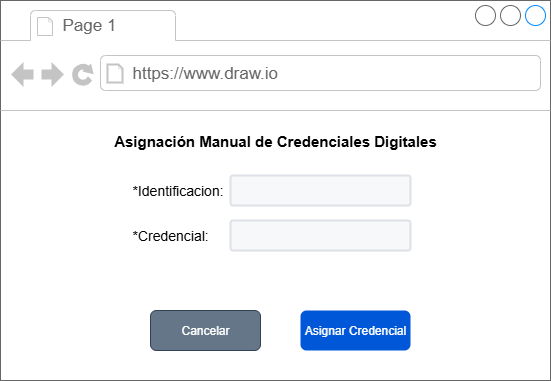

The diagram above was exported from draw.io. Its source (the exported page's mxGraphModel, read from the mxfile embedded in the PNG):
<mxGraphModel dx="1042" dy="626" grid="1" gridSize="10" guides="1" tooltips="1" connect="1" arrows="1" fold="1" page="1" pageScale="1" pageWidth="827" pageHeight="1169" math="0" shadow="0">
  <root>
    <mxCell id="0" />
    <mxCell id="1" parent="0" />
    <mxCell id="U3QN31bUOp_G48_6VPX5-1" value="" style="strokeWidth=1;shadow=0;dashed=0;align=center;html=1;shape=mxgraph.mockup.containers.browserWindow;rSize=0;strokeColor=#666666;strokeColor2=#008cff;strokeColor3=#c4c4c4;mainText=,;recursiveResize=0;fontSize=14;" parent="1" vertex="1">
      <mxGeometry x="160" y="110" width="550" height="380" as="geometry" />
    </mxCell>
    <mxCell id="U3QN31bUOp_G48_6VPX5-2" value="Page 1" style="strokeWidth=1;shadow=0;dashed=0;align=center;html=1;shape=mxgraph.mockup.containers.anchor;fontSize=17;fontColor=#666666;align=left;whiteSpace=wrap;" parent="U3QN31bUOp_G48_6VPX5-1" vertex="1">
      <mxGeometry x="60" y="12" width="110" height="26" as="geometry" />
    </mxCell>
    <mxCell id="U3QN31bUOp_G48_6VPX5-3" value="https://www.draw.io" style="strokeWidth=1;shadow=0;dashed=0;align=center;html=1;shape=mxgraph.mockup.containers.anchor;rSize=0;fontSize=17;fontColor=#666666;align=left;" parent="U3QN31bUOp_G48_6VPX5-1" vertex="1">
      <mxGeometry x="130" y="60" width="250" height="26" as="geometry" />
    </mxCell>
    <mxCell id="U3QN31bUOp_G48_6VPX5-4" value="&lt;b&gt;Asignación Manual de Credenciales Digitales&lt;/b&gt;" style="text;html=1;whiteSpace=wrap;strokeColor=none;fillColor=none;align=center;verticalAlign=middle;rounded=0;fontSize=15;" parent="U3QN31bUOp_G48_6VPX5-1" vertex="1">
      <mxGeometry x="101.88" y="120" width="346.25" height="40" as="geometry" />
    </mxCell>
    <mxCell id="U3QN31bUOp_G48_6VPX5-6" value="*Credencial:" style="text;html=1;whiteSpace=wrap;strokeColor=none;fillColor=none;align=left;verticalAlign=middle;rounded=0;fontSize=14;" parent="U3QN31bUOp_G48_6VPX5-1" vertex="1">
      <mxGeometry x="130" y="220" width="80" height="30" as="geometry" />
    </mxCell>
    <mxCell id="U3QN31bUOp_G48_6VPX5-16" value="" style="rounded=1;arcSize=9;fillColor=#F7F8F9;align=left;spacingLeft=5;strokeColor=#DEE1E6;html=1;strokeWidth=2;fontColor=#596780;fontSize=12" parent="U3QN31bUOp_G48_6VPX5-1" vertex="1">
      <mxGeometry x="230" y="220" width="180" height="30" as="geometry" />
    </mxCell>
    <mxCell id="U3QN31bUOp_G48_6VPX5-17" value="Asignar Credencial" style="rounded=1;fillColor=#0057D8;strokeColor=none;html=1;whiteSpace=wrap;fontColor=#ffffff;align=center;verticalAlign=middle;fontStyle=0;fontSize=12;sketch=0;" parent="U3QN31bUOp_G48_6VPX5-1" vertex="1">
      <mxGeometry x="300" y="310" width="110" height="40" as="geometry" />
    </mxCell>
    <mxCell id="U3QN31bUOp_G48_6VPX5-25" value="Cancelar" style="rounded=1;fillColor=#647687;strokeColor=#314354;html=1;whiteSpace=wrap;fontColor=#ffffff;align=center;verticalAlign=middle;fontStyle=0;fontSize=12;sketch=0;" parent="U3QN31bUOp_G48_6VPX5-1" vertex="1">
      <mxGeometry x="150" y="310" width="110" height="40" as="geometry" />
    </mxCell>
    <mxCell id="mYQRH3ixchPDsGhxuQWs-1" value="*Identificacion:" style="text;html=1;whiteSpace=wrap;strokeColor=none;fillColor=none;align=left;verticalAlign=middle;rounded=0;fontSize=14;" vertex="1" parent="U3QN31bUOp_G48_6VPX5-1">
      <mxGeometry x="130" y="175" width="80" height="30" as="geometry" />
    </mxCell>
    <mxCell id="mYQRH3ixchPDsGhxuQWs-2" value="" style="rounded=1;arcSize=9;fillColor=#F7F8F9;align=left;spacingLeft=5;strokeColor=#DEE1E6;html=1;strokeWidth=2;fontColor=#596780;fontSize=12" vertex="1" parent="U3QN31bUOp_G48_6VPX5-1">
      <mxGeometry x="230" y="175" width="180" height="30" as="geometry" />
    </mxCell>
  </root>
</mxGraphModel>